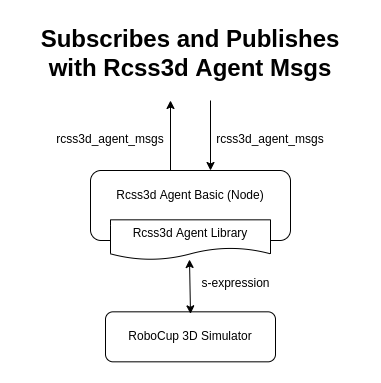

The diagram above was exported from draw.io. Its source (the exported page's mxGraphModel, read from the mxfile embedded in the PNG):
<mxGraphModel dx="1872" dy="1093" grid="1" gridSize="10" guides="1" tooltips="1" connect="1" arrows="1" fold="1" page="1" pageScale="1" pageWidth="850" pageHeight="1100" math="0" shadow="0">
  <root>
    <mxCell id="0" />
    <mxCell id="1" parent="0" />
    <mxCell id="2" value="" style="rounded=1;whiteSpace=wrap;html=1;" vertex="1" parent="1">
      <mxGeometry x="40" y="390" width="200" height="70" as="geometry" />
    </mxCell>
    <mxCell id="3" value="&lt;span&gt;Rcss3d Agent Library&lt;/span&gt;" style="shape=document;whiteSpace=wrap;html=1;boundedLbl=1;" vertex="1" parent="1">
      <mxGeometry x="60" y="439.33" width="160" height="40" as="geometry" />
    </mxCell>
    <mxCell id="4" value="&lt;font style=&quot;font-size: 24px&quot;&gt;&lt;b&gt;Subscribes and Publishes with Rcss3d Agent Msgs&lt;/b&gt;&lt;/font&gt;" style="text;html=1;strokeColor=none;fillColor=none;align=center;verticalAlign=middle;whiteSpace=wrap;rounded=0;" vertex="1" parent="1">
      <mxGeometry x="-30" y="240" width="340" height="65" as="geometry" />
    </mxCell>
    <mxCell id="5" value="RoboCup 3D Simulator" style="rounded=1;whiteSpace=wrap;html=1;" vertex="1" parent="1">
      <mxGeometry x="55" y="531.33" width="170" height="50" as="geometry" />
    </mxCell>
    <mxCell id="6" value="" style="endArrow=classic;html=1;rounded=0;fontSize=24;" edge="1" parent="1">
      <mxGeometry width="50" height="50" relative="1" as="geometry">
        <mxPoint x="120" y="390" as="sourcePoint" />
        <mxPoint x="120" y="320" as="targetPoint" />
      </mxGeometry>
    </mxCell>
    <mxCell id="7" value="&lt;font style=&quot;font-size: 12px&quot;&gt;rcss3d_agent_msgs&lt;/font&gt;" style="text;html=1;strokeColor=none;fillColor=none;align=center;verticalAlign=middle;whiteSpace=wrap;rounded=0;fontSize=24;" vertex="1" parent="1">
      <mxGeometry x="30" y="340" width="60" height="30" as="geometry" />
    </mxCell>
    <mxCell id="8" value="" style="endArrow=classic;html=1;rounded=0;fontSize=24;" edge="1" parent="1">
      <mxGeometry width="50" height="50" relative="1" as="geometry">
        <mxPoint x="160" y="320" as="sourcePoint" />
        <mxPoint x="160" y="390" as="targetPoint" />
      </mxGeometry>
    </mxCell>
    <mxCell id="9" value="&lt;font style=&quot;font-size: 12px&quot;&gt;rcss3d_agent_msgs&lt;/font&gt;" style="text;html=1;strokeColor=none;fillColor=none;align=center;verticalAlign=middle;whiteSpace=wrap;rounded=0;fontSize=24;" vertex="1" parent="1">
      <mxGeometry x="190" y="340" width="60" height="30" as="geometry" />
    </mxCell>
    <mxCell id="10" value="Rcss3d Agent Basic (Node)" style="text;html=1;strokeColor=none;fillColor=none;align=center;verticalAlign=middle;whiteSpace=wrap;rounded=0;" vertex="1" parent="1">
      <mxGeometry x="60" y="400" width="160" height="30" as="geometry" />
    </mxCell>
    <mxCell id="11" value="s-expression" style="text;html=1;align=center;verticalAlign=middle;resizable=0;points=[];autosize=1;strokeColor=none;fillColor=none;" vertex="1" parent="1">
      <mxGeometry x="145" y="493.33000000000004" width="80" height="20" as="geometry" />
    </mxCell>
    <mxCell id="12" value="" style="endArrow=classic;startArrow=classic;html=1;rounded=0;exitX=0.5;exitY=0;exitDx=0;exitDy=0;" edge="1" parent="1">
      <mxGeometry width="50" height="50" relative="1" as="geometry">
        <mxPoint x="140" y="533.3299999999999" as="sourcePoint" />
        <mxPoint x="139" y="479" as="targetPoint" />
      </mxGeometry>
    </mxCell>
  </root>
</mxGraphModel>